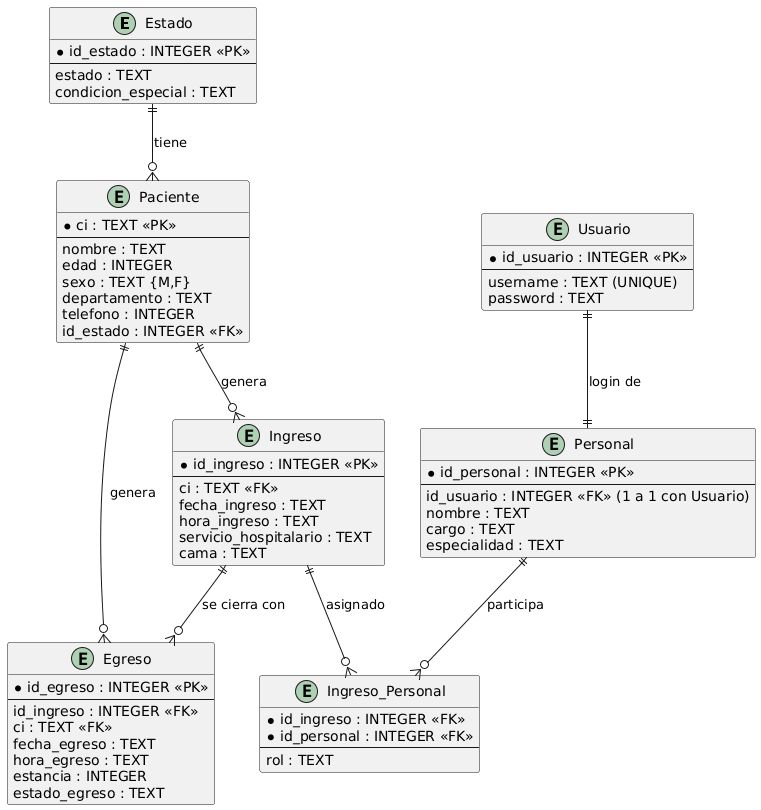

The diagram above was rendered by PlantUML. Its source (embedded in the PNG):
@startuml
entity Estado {
    * id_estado : INTEGER <<PK>>
    --
    estado : TEXT
    condicion_especial : TEXT
}

entity Paciente {
    * ci : TEXT <<PK>>
    --
    nombre : TEXT
    edad : INTEGER
    sexo : TEXT {M,F}
    departamento : TEXT
    telefono : INTEGER
    id_estado : INTEGER <<FK>>
}

entity Ingreso {
    * id_ingreso : INTEGER <<PK>>
    --
    ci : TEXT <<FK>>
    fecha_ingreso : TEXT
    hora_ingreso : TEXT
    servicio_hospitalario : TEXT
    cama : TEXT
}

entity Egreso {
    * id_egreso : INTEGER <<PK>>
    --
    id_ingreso : INTEGER <<FK>>
    ci : TEXT <<FK>>
    fecha_egreso : TEXT
    hora_egreso : TEXT
    estancia : INTEGER
    estado_egreso : TEXT
}

entity Usuario {
    * id_usuario : INTEGER <<PK>>
    --
    username : TEXT (UNIQUE)
    password : TEXT
}

entity Personal {
    * id_personal : INTEGER <<PK>>
    --
    id_usuario : INTEGER <<FK>> (1 a 1 con Usuario)
    nombre : TEXT
    cargo : TEXT
    especialidad : TEXT
}

entity Ingreso_Personal {
    * id_ingreso : INTEGER <<FK>>
    * id_personal : INTEGER <<FK>>
    --
    rol : TEXT
}

' Relaciones
Estado ||--o{ Paciente : "tiene"
Paciente ||--o{ Ingreso : "genera"
Paciente ||--o{ Egreso : "genera"
Ingreso ||--o{ Egreso : "se cierra con"
Usuario ||--|| Personal : "login de"
Ingreso ||--o{ Ingreso_Personal : "asignado"
Personal ||--o{ Ingreso_Personal : "participa"
@enduml